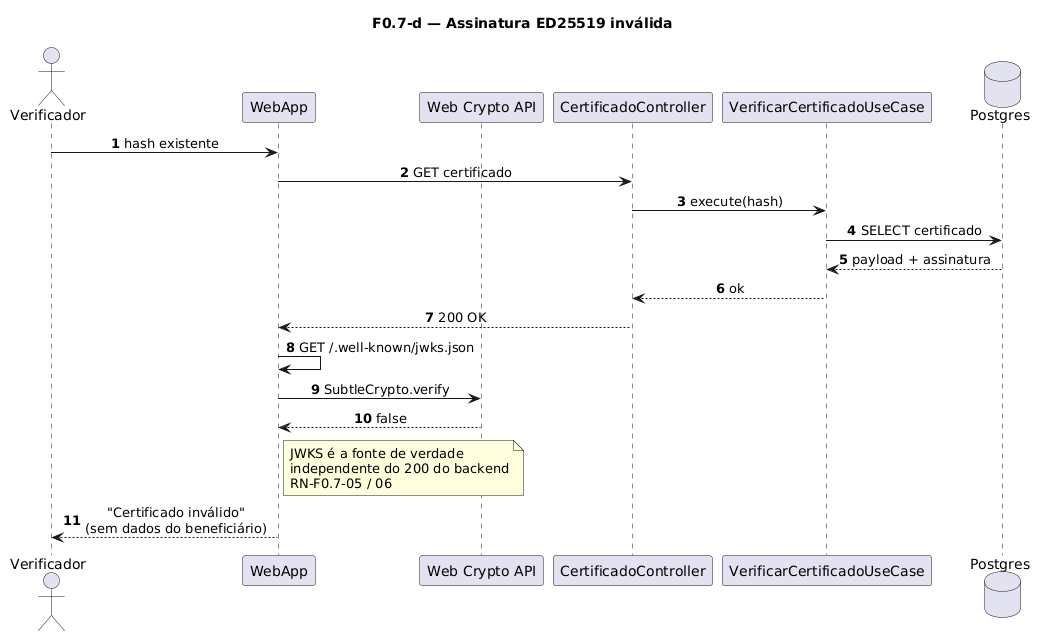

The diagram above was rendered by PlantUML. Its source (embedded in the PNG):
@startuml
title F0.7-d — Assinatura ED25519 inválida
skinparam sequenceMessageAlign center
skinparam responseMessageBelowArrow true
skinparam maxMessageSize 220
autonumber

actor "Verificador" as Verificador
participant "WebApp" as WebApp
participant "Web Crypto API" as Crypto
participant "CertificadoController" as Ctrl
participant "VerificarCertificadoUseCase" as UC
database "Postgres" as Postgres

Verificador -> WebApp: hash existente
WebApp -> Ctrl: GET certificado
Ctrl -> UC: execute(hash)
UC -> Postgres: SELECT certificado
Postgres --> UC: payload + assinatura
UC --> Ctrl: ok
Ctrl --> WebApp: 200 OK

WebApp -> WebApp: GET /.well-known/jwks.json
WebApp -> Crypto: SubtleCrypto.verify
Crypto --> WebApp: false

note right of WebApp
  JWKS é a fonte de verdade
  independente do 200 do backend
  RN-F0.7-05 / 06
end note

WebApp --> Verificador: "Certificado inválido"\n(sem dados do beneficiário)
@enduml